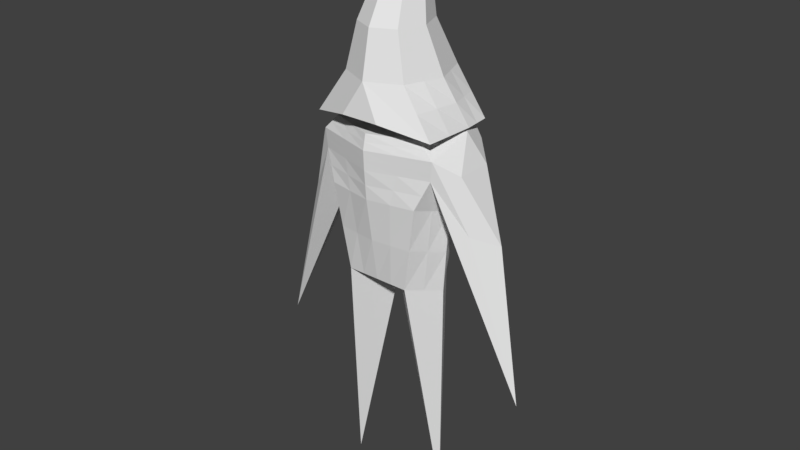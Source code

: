 # Source: Seeker.blend  (saved by Blender 2.78.0; exported with 4.5.12 LTS)
import bpy
from mathutils import Matrix  # noqa: F401  (used for matrix-valued properties, if any)

bpy.ops.wm.read_factory_settings(use_empty=True)
scene = bpy.context.scene
scene.name = 'Scene'

# ---- collections
col_collection_1 = bpy.data.collections.new('Collection 1'); scene.collection.children.link(col_collection_1)
col_collection_11 = bpy.data.collections.new('Collection 11'); scene.collection.children.link(col_collection_11)

# ---- world
world_world = bpy.data.worlds.new('World'); scene.world = world_world
world_world.color = (0.05088, 0.05088, 0.05088)
world_world.use_sun_shadow = False
world_world.sun_shadow_jitter_overblur = 0.0
world_world.cycles.sampling_method = 'MANUAL'

# ---- meshes
me_cape = bpy.data.meshes.new('Cape')
me_cape.from_pydata([(0.008558, 0.4273, 6.598), (-0.7339, -0.4253, 4.598), (-0.7629, 0.168, 4.598), (-0.7339, 0.4855, 4.598), (0.751, 0.4855, 4.598), (0.78, 0.168, 4.598), (0.751, -0.4253, 4.598), (-0.005929, -0.4521, 5.634), (-0.2704, -0.3269, 5.634), (-0.3799, -0.02467, 5.634), (-0.2704, 0.2776, 5.634), (0.2585, 0.2776, 5.634), (0.3681, -0.02467, 5.634), (0.2585, -0.3269, 5.634), (0.008558, -0.1801, 6.158), (-0.1594, -0.1006, 6.158), (-0.2289, 0.0913, 6.158), (-0.1594, 0.2832, 6.158), (0.008558, 0.3992, 6.158), (0.1765, 0.2832, 6.158), (0.246, 0.0913, 6.158), (0.1765, -0.1006, 6.158), (-0.3715, -0.3938, 5.117), (-0.5289, 0.04055, 5.117), (-0.3715, 0.4749, 5.117), (0.3886, 0.4749, 5.117), (0.546, 0.04055, 5.117), (0.3886, -0.3938, 5.117), (0.008558, -0.5737, 5.117), (0.1263, 0.3498, 5.575), (0.09252, 0.3229, 6.158), (0.1986, 0.6178, 4.859), (-0.1382, 0.3498, 5.575), (-0.0754, 0.3229, 6.158), (-0.1815, 0.6178, 4.859), (-0.5487, -0.4244, 3.81), (-0.5487, -0.3405, 4.554), (-0.5487, 0.4244, 3.81), (-0.6416, 0.4487, 4.554), (0.5487, -0.4244, 3.81), (0.5487, -0.3405, 4.554), (0.5487, 0.4244, 3.81), (0.6416, 0.4487, 4.554), (-0.6987, -0.3477, 4.152), (-0.6987, 0.4968, 4.152), (0.6987, 0.4968, 4.152), (0.6987, -0.3477, 4.152), (-0.6859, 0.0, 3.692), (-0.7607, 0.1686, 4.554), (0.6859, 0.0, 3.692), (0.7607, 0.1686, 4.554), (1.642, 0.0, 1.651), (-1.642, 0.0, 1.651), (-0.7208, -0.3551, 4.378), (-0.7208, 0.4758, 4.378), (0.7208, 0.4758, 4.378), (0.7208, -0.3551, 4.378), (1.293, 0.0949, 3.438), (-1.293, 0.0949, 3.438), (-0.3841, -0.3713, 2.793), (-0.3841, 0.3713, 2.793), (0.3841, -0.3713, 2.793), (0.3841, 0.3713, 2.793), (-0.6241, 0.0, 2.71), (0.0, 0.5304, 3.81), (0.0, 0.5795, 4.554), (0.0, -0.5304, 3.81), (0.0, -0.5304, 4.554), (0.0, -0.5583, 4.152), (0.0, 0.5823, 4.152), (0.0, 0.1686, 4.554), (0.0, -0.5688, 4.378), (0.0, 0.6181, 4.378), (0.0, 0.3713, 2.793), (0.0, -0.3713, 2.793), (0.0, 0.0, 2.71), (0.6241, 0.0, 2.71), (-0.6241, 0.0, 0.0008731), (0.6241, 0.0, 0.0008731), (0.1816, 0.6637, 4.63), (-0.1645, 0.6637, 4.63), (-0.2143, -0.6313, 4.735), (0.2314, -0.6313, 4.735), (-0.7602, 0.0, 3.533), (0.7602, 0.0, 3.533), (-0.6241, 0.0, 2.314), (0.6241, 0.0, 2.314), (0.4192, -0.317, 2.385), (0.4192, 0.317, 2.385), (0.09121, 0.0, 2.314), (-0.09121, 0.0, 2.314), (-0.4192, 0.317, 2.385), (-0.4192, -0.317, 2.385), (-0.9365, -0.1483, 4.207), (0.9365, 0.2815, 4.207), (0.9365, -0.1483, 4.207), (-0.9365, 0.2815, 4.207)], [], [(14, 0, 15), (15, 0, 16), (16, 0, 17), (17, 0, 18, 33), (18, 0, 19, 30), (19, 0, 20), (20, 0, 21), (21, 0, 14), (27, 13, 7, 28), (26, 12, 13, 27), (25, 11, 12, 26), (31, 29, 11, 25), (23, 9, 10, 24), (22, 8, 9, 23), (28, 7, 8, 22), (13, 21, 14, 7), (12, 20, 21, 13), (11, 19, 20, 12), (29, 30, 19, 11), (9, 16, 17, 10), (8, 15, 16, 9), (7, 14, 15, 8), (81, 82, 28), (1, 22, 23, 2), (2, 23, 24, 3), (4, 25, 26, 5), (5, 26, 27, 6), (10, 17, 33, 32), (24, 10, 32, 34), (4, 31, 25), (34, 31, 79, 80), (32, 29, 31, 34), (34, 3, 24), (32, 33, 30, 29), (33, 18, 30), (38, 54, 48), (72, 65, 42, 55), (50, 55, 42), (71, 67, 36, 53), (49, 39, 61, 76), (70, 48, 36, 67), (66, 68, 43, 35), (39, 49, 46), (64, 69, 45, 41), (44, 83, 52), (35, 43, 47), (51, 84, 45), (65, 38, 48, 70), (64, 41, 62, 73), (40, 56, 50), (36, 48, 53), (43, 53, 93, 58, 52), (45, 55, 94, 57, 51), (68, 71, 53, 43), (51, 57, 95, 56, 46), (69, 72, 55, 45), (52, 58, 96, 54, 44), (86, 78, 88), (87, 78, 86), (35, 47, 63, 59), (47, 37, 60, 63), (41, 49, 76, 62), (66, 35, 59, 74), (39, 66, 74, 61), (74, 59, 75), (60, 73, 75), (44, 54, 72, 69), (46, 56, 71, 68), (37, 64, 73, 60), (42, 65, 70, 50), (37, 44, 69, 64), (39, 46, 68, 66), (50, 70, 67, 40), (56, 40, 67, 71), (54, 38, 65, 72), (88, 78, 89), (87, 61, 75, 89), (73, 62, 75), (74, 75, 61), (91, 90, 77), (90, 92, 77), (92, 85, 77), (91, 77, 85), (28, 22, 1), (6, 27, 28), (4, 79, 31), (80, 3, 34), (1, 81, 28), (6, 28, 82), (52, 83, 43), (83, 47, 43), (49, 84, 46), (46, 84, 51), (84, 49, 45), (45, 49, 41), (83, 44, 47), (44, 37, 47), (60, 91, 85, 63), (59, 63, 85, 92), (75, 59, 92, 90), (60, 75, 90, 91), (78, 87, 89), (62, 88, 89, 75), (61, 87, 86, 76), (76, 86, 88, 62), (55, 50, 94), (56, 95, 50), (50, 95, 94), (57, 94, 95), (54, 96, 48), (48, 93, 53), (48, 96, 93), (93, 96, 58)])
_uv = me_cape.uv_layers.new(name='UVMap')
_uv.uv.foreach_set('vector', [0.6996, 0.3357, 0.7245, 0.4158, 0.6812, 0.3532, 0.473, 0.4866, 0.5155, 0.4206, 0.4971, 0.4888, 0.5919, 0.4907, 0.6486, 0.4323, 0.6161, 0.4918, 0.6161, 0.4918, 0.6486, 0.4323, 0.6435, 0.493, 0.6282, 0.4924, 0.09656, 0.8438, 0.1022, 0.9044, 0.07044, 0.8446, 0.08152, 0.8443, 0.07044, 0.8446, 0.1022, 0.9044, 0.04402, 0.8461, 0.7853, 0.6548, 0.8009, 0.7105, 0.7624, 0.6608, 0.7245, 0.3392, 0.7245, 0.4158, 0.6996, 0.3357, 0.7298, 0.5235, 0.737, 0.5941, 0.6994, 0.6022, 0.6757, 0.5352, 0.7816, 0.5099, 0.773, 0.5846, 0.737, 0.5941, 0.7298, 0.5235, 0.06793, 0.6993, 0.0601, 0.7723, 0.0185, 0.7746, 0.008144, 0.7026, 0.09723, 0.6626, 0.07825, 0.7637, 0.0601, 0.7723, 0.06793, 0.6993, 0.5509, 0.6331, 0.5631, 0.5619, 0.6013, 0.5638, 0.6057, 0.6358, 0.4403, 0.6337, 0.4499, 0.5609, 0.4878, 0.5644, 0.4947, 0.6387, 0.387, 0.6199, 0.4128, 0.5513, 0.4499, 0.5609, 0.4403, 0.6337, 0.737, 0.5941, 0.7624, 0.6608, 0.7385, 0.6659, 0.6994, 0.6022, 0.773, 0.5846, 0.7853, 0.6548, 0.7624, 0.6608, 0.737, 0.5941, 0.0601, 0.7723, 0.07044, 0.8446, 0.04402, 0.8461, 0.0185, 0.7746, 0.07825, 0.7637, 0.08152, 0.8443, 0.07044, 0.8446, 0.0601, 0.7723, 0.5631, 0.5619, 0.5919, 0.4907, 0.6161, 0.4918, 0.6013, 0.5638, 0.4499, 0.5609, 0.473, 0.4866, 0.4971, 0.4888, 0.4878, 0.5644, 0.4128, 0.5513, 0.4495, 0.4805, 0.473, 0.4866, 0.4499, 0.5609, 0.3936, 0.6793, 0.35, 0.6626, 0.387, 0.6199, 0.4594, 0.7164, 0.4403, 0.6337, 0.4947, 0.6387, 0.5155, 0.7164, 0.5355, 0.7045, 0.5509, 0.6331, 0.6057, 0.6358, 0.5669, 0.7061, 0.03676, 0.6275, 0.06793, 0.6993, 0.008144, 0.7026, 0.0, 0.63, 0.8009, 0.4323, 0.7816, 0.5099, 0.7298, 0.5235, 0.7496, 0.4473, 0.6013, 0.5638, 0.6161, 0.4918, 0.6282, 0.4924, 0.6208, 0.5727, 0.6057, 0.6358, 0.6013, 0.5638, 0.6208, 0.5727, 0.6362, 0.6729, 0.03676, 0.6275, 0.09723, 0.6626, 0.06793, 0.6993, 0.6362, 0.6729, 0.6747, 0.6744, 0.6757, 0.7061, 0.6407, 0.7048, 0.6208, 0.5727, 0.6476, 0.5738, 0.6747, 0.6744, 0.6362, 0.6729, 0.6362, 0.6729, 0.5669, 0.7061, 0.6057, 0.6358, 0.6208, 0.5727, 0.6282, 0.4924, 0.6452, 0.493, 0.6476, 0.5738, 0.5258, 0.4439, 0.5155, 0.4322, 0.5258, 0.4206, 0.2808, 0.6267, 0.2821, 0.6016, 0.751, 0.2294, 0.5424, 0.02346, 0.5503, 0.0, 0.6151, 0.01254, 0.6148, 0.03748, 0.7967, 0.0, 0.6148, 0.03748, 0.6151, 0.01254, 0.005966, 0.02412, 0.01201, 0.0, 0.08414, 0.01385, 0.09754, 0.04266, 0.4677, 0.2881, 0.4198, 0.3122, 0.3905, 0.1732, 0.4454, 0.1539, 0.7738, 0.1147, 0.751, 0.2294, 0.6915, 0.175, 0.6812, 0.09541, 0.0009359, 0.1005, 0.003533, 0.05461, 0.0926, 0.07254, 0.06559, 0.1152, 0.4198, 0.3122, 0.4677, 0.2881, 0.4475, 0.3566, 0.5399, 0.1024, 0.5415, 0.05492, 0.606, 0.06775, 0.5947, 0.113, 0.2725, 0.5715, 0.2107, 0.7826, 0.2402, 0.6409, 0.06559, 0.1152, 0.0926, 0.07254, 0.1155, 0.1309, 0.2948, 0.99, 0.2675, 0.8433, 0.606, 0.06775, 0.8283, 0.1261, 0.7936, 0.2094, 0.751, 0.2294, 0.7738, 0.1147, 0.5399, 0.1024, 0.5947, 0.113, 0.5659, 0.2501, 0.5355, 0.2437, 0.4388, 0.413, 0.4529, 0.3876, 0.7967, 0.0, 0.6915, 0.175, 0.751, 0.2294, 0.09754, 0.04266, 0.0926, 0.07254, 0.09754, 0.04266, 0.1394, 0.1122, 0.1813, 0.1817, 0.1813, 0.4339, 0.606, 0.06775, 0.6148, 0.03748, 0.648, 0.1093, 0.6812, 0.181, 0.6812, 0.4323, 0.003533, 0.05461, 0.005966, 0.02412, 0.09754, 0.04266, 0.0926, 0.07254, 0.5355, 0.0, 0.5355, 0.2466, 0.4942, 0.3171, 0.4529, 0.3876, 0.4475, 0.3566, 0.5415, 0.05492, 0.5424, 0.02346, 0.6148, 0.03748, 0.606, 0.06775, 0.35, 0.2052, 0.35, 0.4567, 0.3161, 0.5291, 0.2821, 0.6016, 0.2725, 0.5715, 0.9288, 0.185, 0.9574, 0.0, 0.9574, 0.1954, 0.9987, 0.6279, 0.9987, 0.8234, 0.9715, 0.6383, 0.06559, 0.1152, 0.1155, 0.1309, 0.09468, 0.2617, 0.03863, 0.2473, 0.3041, 0.5014, 0.2558, 0.5267, 0.2195, 0.3905, 0.2742, 0.3688, 0.5947, 0.113, 0.6487, 0.1376, 0.6231, 0.2708, 0.5659, 0.2501, 0.0009359, 0.1005, 0.06559, 0.1152, 0.03863, 0.2473, 0.0, 0.2363, 0.4198, 0.3122, 0.3532, 0.3185, 0.35, 0.1764, 0.3905, 0.1732, 0.7314, 0.2826, 0.7314, 0.3357, 0.6812, 0.2826, 0.7816, 0.2294, 0.7816, 0.2826, 0.7314, 0.2826, 0.2725, 0.5715, 0.2821, 0.6016, 0.1977, 0.6176, 0.1954, 0.5862, 0.4475, 0.3566, 0.4529, 0.3876, 0.3591, 0.3971, 0.3564, 0.3659, 0.2558, 0.5267, 0.1918, 0.5388, 0.1813, 0.3978, 0.2195, 0.3905, 0.8283, 0.03547, 0.8283, 0.1261, 0.7738, 0.1147, 0.7967, 0.0, 0.2558, 0.5267, 0.2725, 0.5715, 0.1954, 0.5862, 0.1918, 0.5388, 0.4198, 0.3122, 0.4475, 0.3566, 0.3564, 0.3659, 0.3532, 0.3185, 0.7967, 0.0, 0.7738, 0.1147, 0.6812, 0.09541, 0.7212, 0.02626, 0.4529, 0.3876, 0.4388, 0.413, 0.3652, 0.4206, 0.3591, 0.3971, 0.2821, 0.6016, 0.2808, 0.6267, 0.2054, 0.6409, 0.1977, 0.6176, 0.9002, 0.193, 0.9002, 0.386, 0.8643, 0.1996, 0.1462, 0.8092, 0.175, 0.9908, 0.1022, 0.9908, 0.1098, 0.8092, 0.7816, 0.2826, 0.7816, 0.3357, 0.7314, 0.2826, 0.7314, 0.2826, 0.6812, 0.2826, 0.7314, 0.2294, 0.9443, 0.6247, 0.9091, 0.6167, 0.9443, 0.4323, 0.8704, 0.6238, 0.834, 0.6238, 0.867, 0.4323, 0.04651, 0.4374, 0.07453, 0.4446, 0.05439, 0.6275, 0.2142, 0.1952, 0.2089, 0.0, 0.2416, 0.1844, 0.387, 0.6199, 0.4403, 0.6337, 0.4594, 0.7164, 0.7496, 0.4473, 0.7298, 0.5235, 0.6757, 0.5352, 0.03676, 0.6275, 0.1022, 0.6306, 0.09723, 0.6626, 0.6407, 0.7048, 0.5669, 0.7061, 0.6362, 0.6729, 0.4594, 0.7164, 0.3936, 0.6793, 0.387, 0.6199, 0.7496, 0.4473, 0.6757, 0.5352, 0.6829, 0.4807, 0.2402, 0.6409, 0.2107, 0.7826, 0.0926, 0.07254, 0.2107, 0.7826, 0.1155, 0.1309, 0.0926, 0.07254, 0.4677, 0.2881, 0.2675, 0.8433, 0.4475, 0.3566, 0.4475, 0.3566, 0.2675, 0.8433, 0.2948, 0.99, 0.2675, 0.8433, 0.4677, 0.2881, 0.606, 0.06775, 0.606, 0.06775, 0.4677, 0.2881, 0.5947, 0.113, 0.2107, 0.7826, 0.2725, 0.5715, 0.1155, 0.1309, 0.2725, 0.5715, 0.2558, 0.5267, 0.1155, 0.1309, 0.2195, 0.3905, 0.2142, 0.1952, 0.2416, 0.1844, 0.2742, 0.3688, 0.03863, 0.2473, 0.09468, 0.2617, 0.07453, 0.4446, 0.04651, 0.4374, 0.8738, 0.8154, 0.8009, 0.8154, 0.834, 0.6238, 0.8704, 0.6238, 0.9443, 0.8171, 0.8738, 0.8012, 0.9091, 0.6167, 0.9443, 0.6247, 0.1174, 0.6275, 0.1462, 0.8092, 0.1098, 0.8092, 0.9002, 0.0, 0.9002, 0.193, 0.8643, 0.1996, 0.8283, 0.01317, 0.9987, 0.4323, 0.9987, 0.6279, 0.9715, 0.6383, 0.9443, 0.4532, 0.9002, 0.37, 0.9288, 0.185, 0.9574, 0.1954, 0.9574, 0.3907, 0.6148, 0.03748, 0.7967, 0.0, 0.648, 0.1093, 0.4529, 0.3876, 0.4942, 0.3171, 0.7967, 0.0, 0.7967, 0.0, 0.4942, 0.3171, 0.648, 0.1093, 0.5355, 0.2466, 0.648, 0.1093, 0.4942, 0.3171, 0.2821, 0.6016, 0.3161, 0.5291, 0.751, 0.2294, 0.751, 0.2294, 0.1394, 0.1122, 0.09754, 0.04266, 0.751, 0.2294, 0.3161, 0.5291, 0.1394, 0.1122, 0.1394, 0.1122, 0.3161, 0.5291, 0.35, 0.4567])
me_cape.use_remesh_preserve_volume = False
me_cape.use_remesh_preserve_attributes = False
me_cape.use_mirror_vertex_groups = False
me_cape.update()
arm_armature = bpy.data.armatures.new('Armature')  # bones are not reproduced

# ---- objects
ob_seeker = bpy.data.objects.new('Seeker', me_cape)
ob_armature = bpy.data.objects.new('Armature', arm_armature)

# ---- transforms, parenting, visibility, modifiers, constraints
ob_seeker.parent = ob_armature
ob_seeker.location = (0.0, 0.0, 0.0)
ob_seeker.lineart.crease_threshold = 0.0
_vg = ob_seeker.vertex_groups.new(name='Chest')
for _i, _w in zip([1, 2, 3, 14, 15, 16, 17, 35, 36, 37, 38, 39, 40, 41, 42, 43, 44, 45, 46, 47, 48, 49, 50, 53, 54, 55, 56, 59, 60, 61, 62, 63, 64, 65, 66, 67, 68, 69, 70, 71, 72, 73, 74, 75, 76, 81, 83, 84, 85, 86, 87, 88, 89, 90, 91, 92, 93, 94, 95, 96], [0.01187, 0.03969, 0.0735, 0.0, 0.0, 0.0, 0.0, 1.0, 1.0, 1.0, 1.0, 1.0, 1.0, 1.0, 1.0, 1.0, 1.0, 1.0, 1.0, 1.0, 1.0, 1.0, 1.0, 1.0, 1.0, 1.0, 1.0, 1.0, 1.0, 1.0, 1.0, 1.0, 1.0, 1.0, 1.0, 1.0, 1.0, 1.0, 1.0, 1.0, 1.0, 1.0, 1.0, 1.0, 1.0, 0.05277, 0.5, 0.5, 0.5, 0.5, 0.5, 0.5, 0.5, 0.5, 0.5, 0.5, 0.5, 0.5, 0.5, 0.5]): _vg.add([_i], _w, 'REPLACE')
_vg = ob_seeker.vertex_groups.new(name='Head')
_vg.add([0, 1, 2, 3, 4, 5, 6, 7, 8, 9, 10, 11, 12, 13, 14, 15, 16, 17, 18, 19, 20, 21, 22, 23, 24, 25, 26, 27, 28, 29, 30, 31, 32, 33, 34, 36, 38, 40, 42, 48, 50, 65, 67, 70, 79, 80, 81, 82], 1.0, 'REPLACE')
_vg = ob_seeker.vertex_groups.new(name='LeftTopArm')
for _i, _w in zip([1, 2, 3, 34, 36, 38, 43, 44, 48, 52, 53, 54, 55, 58, 64, 70, 72, 79, 83, 93, 96], [0.0, 0.0, 0.0, 0.0, 0.0, 0.0, 0.0, 0.0, 0.0, 1.0, 0.0, 0.0, 0.0, 1.0, 0.0, 0.0, 0.0, 0.0, 1.0, 1.0, 1.0]): _vg.add([_i], _w, 'REPLACE')
_vg = ob_seeker.vertex_groups.new(name='LeftBottomArm')
for _i, _w in zip([51, 52, 83], [0.0, 1.0, 0.5]): _vg.add([_i], _w, 'REPLACE')
_vg = ob_seeker.vertex_groups.new(name='RightTopArm')
for _i, _w in zip([2, 3, 4, 5, 6, 40, 42, 45, 46, 50, 51, 55, 56, 57, 67, 70, 80, 84, 94, 95], [0.0, 0.0, 0.0, 0.0, 0.0, 0.0, 0.0, 0.0, 0.0, 0.0, 1.0, 0.0, 0.0, 1.0, 0.0, 0.0, 0.01534, 1.0, 1.0, 1.0]): _vg.add([_i], _w, 'REPLACE')
_vg = ob_seeker.vertex_groups.new(name='RightBottomArm')
for _i, _w in zip([51, 84], [1.0, 0.5]): _vg.add([_i], _w, 'REPLACE')
_vg = ob_seeker.vertex_groups.new(name='RightTopLeg')
for _i, _w in zip([61, 62, 76, 78, 86, 87, 88, 89, 90], [1.0, 1.0, 1.0, 1.0, 1.0, 1.0, 1.0, 1.0, 9.047e-05]): _vg.add([_i], _w, 'REPLACE')
_vg = ob_seeker.vertex_groups.new(name='LeftTopLeg')
for _i, _w in zip([36, 40, 42, 43, 46, 53, 56, 59, 60, 61, 63, 65, 67, 70, 74, 75, 77, 81, 82, 85, 89, 90, 91, 92], [0.0, 0.0, 0.0, 0.0, 0.0, 0.0, 0.0, 1.0, 1.0, 0.0, 1.0, 0.0, 0.0, 0.0, 0.0, 0.0, 1.0, 0.0, 0.0, 1.0, 0.0, 1.0, 1.0, 1.0]): _vg.add([_i], _w, 'REPLACE')
_vg = ob_seeker.vertex_groups.new(name='RightBottomLeg')
_vg.add([78], 1.0, 'REPLACE')
_vg = ob_seeker.vertex_groups.new(name='LeftBottomLeg')
_vg.add([77], 1.0, 'REPLACE')
_m = ob_seeker.modifiers.new('Subsurf', 'SUBSURF')
_m.uv_smooth = 'PRESERVE_CORNERS'
_m.quality = 1
_m.subdivision_type = 'SIMPLE'
_m.render_levels = 1
_m.show_only_control_edges = False
_m = ob_seeker.modifiers.new('Armature', 'ARMATURE')
_m.object = ob_armature
ob_armature.location = (0.0, 0.0, 0.0)
ob_armature.lineart.crease_threshold = 0.0

# ---- collection membership
col_collection_1.objects.link(ob_seeker)
col_collection_11.objects.link(ob_armature)

# ---- scene / render settings (as saved in the file)
scene.frame_start = 0; scene.frame_end = 29; scene.frame_set(0)
scene.render.engine = 'BLENDER_EEVEE_NEXT'
scene.render.resolution_percentage = 50
scene.render.dither_intensity = 0.0
scene.cycles.use_denoising = False
scene.cycles.samples = 128
scene.cycles.sampling_pattern = 'TABULATED_SOBOL'
scene.cycles.light_sampling_threshold = 0.0
scene.cycles.use_adaptive_sampling = False
scene.cycles.use_light_tree = False
scene.cycles.blur_glossy = 0.0
scene.cycles.sample_clamp_indirect = 0.0
scene.view_settings.view_transform = 'Standard'
bpy.context.view_layer.update()

# ---- added for rendering (the .blend has no active camera and no usable light): camera, sun
cam_auto = bpy.data.cameras.new('AutoCamera')
cam_auto.lens = 50.0
cam_auto.sensor_width = 36.0
cam_auto.clip_end = 1000.0
ob_auto_camera = bpy.data.objects.new('AutoCamera', cam_auto)
scene.collection.objects.link(ob_auto_camera)
ob_auto_camera.location = (6.92276, -8.2911, 8.83773)
ob_auto_camera.rotation_euler = (1.09748, -7.21219e-08, 0.694738)
scene.camera = ob_auto_camera
light_auto_sun = bpy.data.lights.new('AutoSun', 'SUN')
light_auto_sun.energy = 3.0
light_auto_sun.angle = 0.0523599
ob_auto_sun = bpy.data.objects.new('AutoSun', light_auto_sun)
scene.collection.objects.link(ob_auto_sun)
ob_auto_sun.rotation_euler = (0.872665, 0.174533, 0.523599)
bpy.context.view_layer.update()
